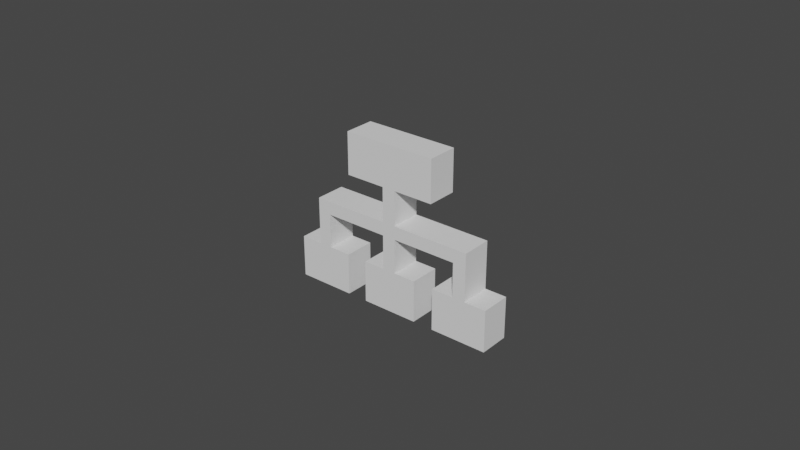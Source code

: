 # Source: service.blend  (saved by Blender 3.1.7; exported with 4.5.12 LTS)
import bpy
from mathutils import Matrix  # noqa: F401  (used for matrix-valued properties, if any)

bpy.ops.wm.read_factory_settings(use_empty=True)
scene = bpy.context.scene
scene.name = 'Scene'

# ---- collections
col_collection = bpy.data.collections.new('Collection'); scene.collection.children.link(col_collection)
col_service_svg = bpy.data.collections.new('service.svg'); scene.collection.children.link(col_service_svg)

# ---- world
world_world = bpy.data.worlds.new('World'); scene.world = world_world
world_world.use_nodes = True; world_world.node_tree.nodes.clear()
_N = world_world.node_tree.nodes; _L = world_world.node_tree.links
n0 = _N.new('ShaderNodeOutputWorld'); n0.name = 'World Output'; n0.location = (300, 300)
n1 = _N.new('ShaderNodeBackground'); n1.name = 'Background'; n1.location = (10, 300)
n1.inputs[0].default_value = (0.05088, 0.05088, 0.05088, 1.0)
_L.new(n1.outputs[0], n0.inputs[0])
n0.is_active_output = True
world_world.color = (0.05088, 0.05088, 0.05088)
world_world.use_sun_shadow = False
world_world.sun_shadow_jitter_overblur = 0.0

# ---- meshes
me_curve = bpy.data.meshes.new('Curve')
me_curve.from_pydata([(-0.01534, 0.03377, -0.004987), (0.01523, 0.03377, -0.004987), (0.01523, 0.02012, -0.004987), (-0.01534, 0.02012, -0.004987), (0.02773, -0.006661, -0.004987), (0.02773, 0.008915, -0.004987), (0.002134, 0.008915, -0.004987), (0.002134, 0.02012, -0.004987), (-0.00224, 0.02012, -0.004987), (-0.00224, 0.008915, -0.004987), (-0.02767, 0.008915, -0.004987), (-0.02767, -0.006661, -0.004987), (-0.03487, -0.006661, -0.004987), (-0.03487, -0.02032, -0.004987), (-0.01613, -0.02032, -0.004987), (-0.01613, -0.006661, -0.004987), (-0.02332, -0.006661, -0.004987), (-0.02332, 0.004541, -0.004987), (-0.00224, 0.004541, -0.004987), (-0.00224, -0.006661, -0.004987), (-0.009352, -0.006661, -0.004987), (-0.009352, -0.02032, -0.004987), (0.009416, -0.02032, -0.004987), (0.009416, -0.006661, -0.004987), (0.002134, -0.006661, -0.004987), (0.002134, 0.004541, -0.004987), (0.02339, 0.004541, -0.004987), (0.02339, -0.006661, -0.004987), (0.01619, -0.006661, -0.004987), (0.01619, -0.02032, -0.004987), (0.03493, -0.02032, -0.004987), (0.03493, -0.006661, -0.004987), (-0.01534, 0.03377, 0.004987), (0.01523, 0.03377, 0.004987), (0.01523, 0.02012, 0.004987), (-0.01534, 0.02012, 0.004987), (0.02773, -0.006661, 0.004987), (0.02773, 0.008915, 0.004987), (0.002134, 0.008915, 0.004987), (0.002134, 0.02012, 0.004987), (-0.00224, 0.02012, 0.004987), (-0.00224, 0.008915, 0.004987), (-0.02767, 0.008915, 0.004987), (-0.02767, -0.006661, 0.004987), (-0.03487, -0.006661, 0.004987), (-0.03487, -0.02032, 0.004987), (-0.01613, -0.02032, 0.004987), (-0.01613, -0.006661, 0.004987), (-0.02332, -0.006661, 0.004987), (-0.02332, 0.004541, 0.004987), (-0.00224, 0.004541, 0.004987), (-0.00224, -0.006661, 0.004987), (-0.009352, -0.006661, 0.004987), (-0.009352, -0.02032, 0.004987), (0.009416, -0.02032, 0.004987), (0.009416, -0.006661, 0.004987), (0.002134, -0.006661, 0.004987), (0.002134, 0.004541, 0.004987), (0.02339, 0.004541, 0.004987), (0.02339, -0.006661, 0.004987), (0.01619, -0.006661, 0.004987), (0.01619, -0.02032, 0.004987), (0.03493, -0.02032, 0.004987), (0.03493, -0.006661, 0.004987)], [], [(3, 0, 1), (3, 1, 2), (9, 8, 7), (9, 7, 6), (11, 10, 17), (17, 10, 9), (17, 9, 6), (17, 6, 5), (17, 5, 18), (18, 5, 25), (25, 5, 26), (26, 5, 4), (11, 17, 16), (19, 18, 25), (19, 25, 24), (27, 26, 4), (13, 12, 11), (13, 11, 16), (13, 16, 15), (13, 15, 14), (21, 20, 19), (21, 19, 24), (21, 24, 23), (21, 23, 22), (29, 28, 27), (29, 27, 4), (29, 4, 31), (29, 31, 30), (35, 33, 32), (35, 34, 33), (41, 39, 40), (41, 38, 39), (43, 49, 42), (49, 41, 42), (49, 38, 41), (49, 37, 38), (49, 50, 37), (50, 57, 37), (57, 58, 37), (58, 36, 37), (43, 48, 49), (51, 57, 50), (51, 56, 57), (59, 36, 58), (45, 43, 44), (45, 48, 43), (45, 47, 48), (45, 46, 47), (53, 51, 52), (53, 56, 51), (53, 55, 56), (53, 54, 55), (61, 59, 60), (61, 36, 59), (61, 63, 36), (61, 62, 63), (15, 16, 48, 47), (13, 14, 46, 45), (0, 3, 35, 32), (16, 17, 49, 48), (9, 10, 42, 41), (14, 15, 47, 46), (18, 19, 51, 50), (31, 4, 36, 63), (20, 21, 53, 52), (1, 0, 32, 33), (29, 30, 62, 61), (3, 2, 34, 35), (30, 31, 63, 62), (5, 6, 38, 37), (19, 20, 52, 51), (2, 1, 33, 34), (24, 25, 57, 56), (17, 18, 50, 49), (8, 9, 41, 40), (26, 27, 59, 58), (23, 24, 56, 55), (7, 8, 40, 39), (12, 13, 45, 44), (21, 22, 54, 53), (25, 26, 58, 57), (22, 23, 55, 54), (6, 7, 39, 38), (11, 12, 44, 43), (28, 29, 61, 60), (10, 11, 43, 42), (4, 5, 37, 36), (27, 28, 60, 59)])
_uv = me_curve.uv_layers.new(name='UVMap')
_uv.uv.foreach_set('vector', [1.0, 0.0, 0.0, 0.0, 0.3333, 0.0, 1.0, 0.0, 0.3333, 0.0, 0.6667, 0.0, 0.1852, 0.0, 0.1481, 0.0, 0.1111, 0.0, 0.1852, 0.0, 0.1111, 0.0, 0.07407, 0.0, 0.2593, 0.0, 0.2222, 0.0, 0.4815, 0.0, 0.4815, 0.0, 0.2222, 0.0, 0.1852, 0.0, 0.4815, 0.0, 0.1852, 0.0, 0.07407, 0.0, 0.4815, 0.0, 0.07407, 0.0, 0.03704, 0.0, 0.4815, 0.0, 0.03704, 0.0, 0.5185, 0.0, 0.5185, 0.0, 0.03704, 0.0, 0.7778, 0.0, 0.7778, 0.0, 0.03704, 0.0, 0.8148, 0.0, 0.8148, 0.0, 0.03704, 0.0, 0.0, 0.0, 0.2593, 0.0, 0.4815, 0.0, 0.4444, 0.0, 0.5556, 0.0, 0.5185, 0.0, 0.7778, 0.0, 0.5556, 0.0, 0.7778, 0.0, 0.7407, 0.0, 0.8519, 0.0, 0.8148, 0.0, 0.0, 0.0, 0.3333, 0.0, 0.2963, 0.0, 0.2593, 0.0, 0.3333, 0.0, 0.2593, 0.0, 0.4444, 0.0, 0.3333, 0.0, 0.4444, 0.0, 0.4074, 0.0, 0.3333, 0.0, 0.4074, 0.0, 0.3704, 0.0, 0.6296, 0.0, 0.5926, 0.0, 0.5556, 0.0, 0.6296, 0.0, 0.5556, 0.0, 0.7407, 0.0, 0.6296, 0.0, 0.7407, 0.0, 0.7037, 0.0, 0.6296, 0.0, 0.7037, 0.0, 0.6667, 0.0, 0.9259, 0.0, 0.8889, 0.0, 0.8519, 0.0, 0.9259, 0.0, 0.8519, 0.0, 0.0, 0.0, 0.9259, 0.0, 0.0, 0.0, 1.0, 0.0, 0.9259, 0.0, 1.0, 0.0, 0.963, 0.0, 1.0, 0.0, 0.3333, 0.0, 0.0, 0.0, 1.0, 0.0, 0.6667, 0.0, 0.3333, 0.0, 0.1852, 0.0, 0.1111, 0.0, 0.1481, 0.0, 0.1852, 0.0, 0.07407, 0.0, 0.1111, 0.0, 0.2593, 0.0, 0.4815, 0.0, 0.2222, 0.0, 0.4815, 0.0, 0.1852, 0.0, 0.2222, 0.0, 0.4815, 0.0, 0.07407, 0.0, 0.1852, 0.0, 0.4815, 0.0, 0.03704, 0.0, 0.07407, 0.0, 0.4815, 0.0, 0.5185, 0.0, 0.03704, 0.0, 0.5185, 0.0, 0.7778, 0.0, 0.03704, 0.0, 0.7778, 0.0, 0.8148, 0.0, 0.03704, 0.0, 0.8148, 0.0, 0.0, 0.0, 0.03704, 0.0, 0.2593, 0.0, 0.4444, 0.0, 0.4815, 0.0, 0.5556, 0.0, 0.7778, 0.0, 0.5185, 0.0, 0.5556, 0.0, 0.7407, 0.0, 0.7778, 0.0, 0.8519, 0.0, 0.0, 0.0, 0.8148, 0.0, 0.3333, 0.0, 0.2593, 0.0, 0.2963, 0.0, 0.3333, 0.0, 0.4444, 0.0, 0.2593, 0.0, 0.3333, 0.0, 0.4074, 0.0, 0.4444, 0.0, 0.3333, 0.0, 0.3704, 0.0, 0.4074, 0.0, 0.6296, 0.0, 0.5556, 0.0, 0.5926, 0.0, 0.6296, 0.0, 0.7407, 0.0, 0.5556, 0.0, 0.6296, 0.0, 0.7037, 0.0, 0.7407, 0.0, 0.6296, 0.0, 0.6667, 0.0, 0.7037, 0.0, 0.9259, 0.0, 0.8519, 0.0, 0.8889, 0.0, 0.9259, 0.0, 0.0, 0.0, 0.8519, 0.0, 0.9259, 0.0, 1.0, 0.0, 0.0, 0.0, 0.9259, 0.0, 0.963, 0.0, 1.0, 0.0, 0.4074, 0.0, 0.4444, 0.0, 0.4444, 0.0, 0.4074, 0.0, 0.3333, 0.0, 0.3704, 0.0, 0.3704, 0.0, 0.3333, 0.0, 0.0, 0.0, 1.0, 0.0, 1.0, 0.0, 0.0, 0.0, 0.4444, 0.0, 0.4815, 0.0, 0.4815, 0.0, 0.4444, 0.0, 0.1852, 0.0, 0.2222, 0.0, 0.2222, 0.0, 0.1852, 0.0, 0.3704, 0.0, 0.4074, 0.0, 0.4074, 0.0, 0.3704, 0.0, 0.5185, 0.0, 0.5556, 0.0, 0.5556, 0.0, 0.5185, 0.0, 1.0, 0.0, 0.0, 0.0, 0.0, 0.0, 1.0, 0.0, 0.5926, 0.0, 0.6296, 0.0, 0.6296, 0.0, 0.5926, 0.0, 0.3333, 0.0, 0.0, 0.0, 0.0, 0.0, 0.3333, 0.0, 0.9259, 0.0, 0.963, 0.0, 0.963, 0.0, 0.9259, 0.0, 1.0, 0.0, 0.6667, 0.0, 0.6667, 0.0, 1.0, 0.0, 0.963, 0.0, 1.0, 0.0, 1.0, 0.0, 0.963, 0.0, 0.03704, 0.0, 0.07407, 0.0, 0.07407, 0.0, 0.03704, 0.0, 0.5556, 0.0, 0.5926, 0.0, 0.5926, 0.0, 0.5556, 0.0, 0.6667, 0.0, 0.3333, 0.0, 0.3333, 0.0, 0.6667, 0.0, 0.7407, 0.0, 0.7778, 0.0, 0.7778, 0.0, 0.7407, 0.0, 0.4815, 0.0, 0.5185, 0.0, 0.5185, 0.0, 0.4815, 0.0, 0.1481, 0.0, 0.1852, 0.0, 0.1852, 0.0, 0.1481, 0.0, 0.8148, 0.0, 0.8519, 0.0, 0.8519, 0.0, 0.8148, 0.0, 0.7037, 0.0, 0.7407, 0.0, 0.7407, 0.0, 0.7037, 0.0, 0.1111, 0.0, 0.1481, 0.0, 0.1481, 0.0, 0.1111, 0.0, 0.2963, 0.0, 0.3333, 0.0, 0.3333, 0.0, 0.2963, 0.0, 0.6296, 0.0, 0.6667, 0.0, 0.6667, 0.0, 0.6296, 0.0, 0.7778, 0.0, 0.8148, 0.0, 0.8148, 0.0, 0.7778, 0.0, 0.6667, 0.0, 0.7037, 0.0, 0.7037, 0.0, 0.6667, 0.0, 0.07407, 0.0, 0.1111, 0.0, 0.1111, 0.0, 0.07407, 0.0, 0.2593, 0.0, 0.2963, 0.0, 0.2963, 0.0, 0.2593, 0.0, 0.8889, 0.0, 0.9259, 0.0, 0.9259, 0.0, 0.8889, 0.0, 0.2222, 0.0, 0.2593, 0.0, 0.2593, 0.0, 0.2222, 0.0, 0.0, 0.0, 0.03704, 0.0, 0.03704, 0.0, 0.0, 0.0, 0.8519, 0.0, 0.8889, 0.0, 0.8889, 0.0, 0.8519, 0.0])
me_curve.use_remesh_fix_poles = True
me_curve.use_remesh_preserve_attributes = False
me_curve.update()

# ---- objects
ob_curve = bpy.data.objects.new('Curve', me_curve)

# ---- transforms, parenting, visibility, modifiers, constraints
ob_curve.location = (0.0, 0.0, 0.0)
ob_curve.rotation_euler = (1.571, -0.0, 0.0)

# ---- collection membership
col_service_svg.objects.link(ob_curve)

# ---- scene / render settings (as saved in the file)
scene.frame_start = 1; scene.frame_end = 250; scene.frame_set(1)
scene.render.engine = 'BLENDER_EEVEE_NEXT'
scene.cycles.sampling_pattern = 'TABULATED_SOBOL'
scene.cycles.use_light_tree = False
scene.view_settings.view_transform = 'Filmic'
bpy.context.view_layer.update()

# ---- added for rendering (the .blend has no active camera and no usable light): camera, sun
cam_auto = bpy.data.cameras.new('AutoCamera')
cam_auto.lens = 50.0
cam_auto.sensor_width = 36.0
cam_auto.clip_end = 1000.0
ob_auto_camera = bpy.data.objects.new('AutoCamera', cam_auto)
scene.collection.objects.link(ob_auto_camera)
ob_auto_camera.location = (0.185077, -0.222054, 0.154764)
ob_auto_camera.rotation_euler = (1.09748, -7.21219e-08, 0.694738)
scene.camera = ob_auto_camera
light_auto_sun = bpy.data.lights.new('AutoSun', 'SUN')
light_auto_sun.energy = 3.0
light_auto_sun.angle = 0.0523599
ob_auto_sun = bpy.data.objects.new('AutoSun', light_auto_sun)
scene.collection.objects.link(ob_auto_sun)
ob_auto_sun.rotation_euler = (0.872665, 0.174533, 0.523599)
bpy.context.view_layer.update()

